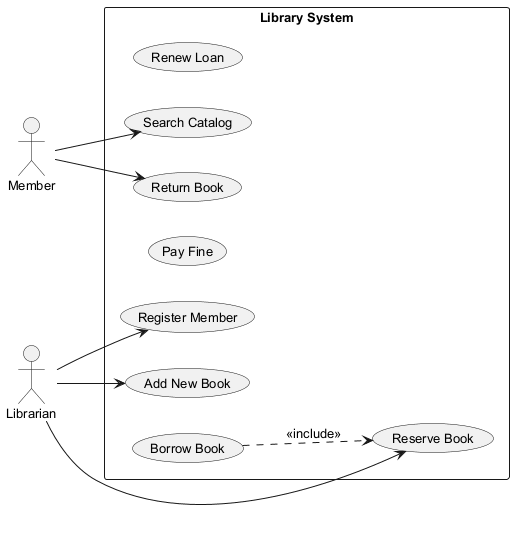

The diagram above was rendered by PlantUML. Its source (embedded in the PNG):
@startuml
skinparam monochrome true
skinparam defaultFontSize 13
left to right direction
actor "Member" as Member
actor "Librarian" as Librarian
rectangle "Library System" {
  usecase "Renew Loan" as UC_RenewLoan
  usecase "Search Catalog" as UC_SearchCatalog
  usecase "Reserve Book" as UC_ReserveBook
  usecase "Return Book" as UC_ReturnBook
  usecase "Pay Fine" as UC_PayFine
  usecase "Register Member" as UC_RegisterMember
  usecase "Add New Book" as UC_AddNewBook
  usecase "Borrow Book" as UC_BorrowBook
}
Member --> UC_SearchCatalog
Member --> UC_ReturnBook
Librarian --> UC_ReserveBook
Librarian --> UC_RegisterMember
Librarian --> UC_AddNewBook
UC_BorrowBook ..> UC_ReserveBook : <<include>>
@enduml